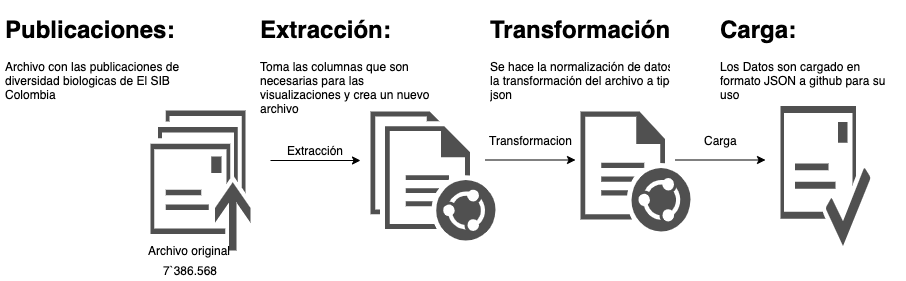

The diagram above was exported from draw.io. Its source (the exported page's mxGraphModel, read from the mxfile embedded in the PNG):
<mxGraphModel dx="946" dy="614" grid="1" gridSize="10" guides="1" tooltips="1" connect="1" arrows="1" fold="1" page="1" pageScale="1" pageWidth="850" pageHeight="1100" math="0" shadow="0">
  <root>
    <mxCell id="0" />
    <mxCell id="1" parent="0" />
    <mxCell id="I2wXO4E2wCwCPVIrMC1H-1" value="" style="pointerEvents=1;shadow=0;dashed=0;html=1;strokeColor=none;fillColor=#505050;labelPosition=center;verticalLabelPosition=bottom;verticalAlign=top;outlineConnect=0;align=center;shape=mxgraph.office.communications.messages_queued;" vertex="1" parent="1">
      <mxGeometry x="190" y="150" width="100" height="140" as="geometry" />
    </mxCell>
    <mxCell id="I2wXO4E2wCwCPVIrMC1H-2" value="Archivo original&amp;nbsp;" style="text;html=1;align=center;verticalAlign=middle;resizable=0;points=[];;autosize=1;" vertex="1" parent="1">
      <mxGeometry x="180" y="280" width="100" height="20" as="geometry" />
    </mxCell>
    <mxCell id="I2wXO4E2wCwCPVIrMC1H-3" value="7`386.568" style="text;html=1;align=center;verticalAlign=middle;resizable=0;points=[];;autosize=1;" vertex="1" parent="1">
      <mxGeometry x="195" y="300" width="70" height="20" as="geometry" />
    </mxCell>
    <mxCell id="I2wXO4E2wCwCPVIrMC1H-4" value="&lt;h1&gt;Publicaciones:&lt;/h1&gt;&lt;div&gt;Archivo con las publicaciones de diversidad biologicas de El SIB Colombia&lt;/div&gt;" style="text;html=1;strokeColor=none;fillColor=none;spacing=5;spacingTop=-20;whiteSpace=wrap;overflow=hidden;rounded=0;" vertex="1" parent="1">
      <mxGeometry x="40" y="50" width="190" height="120" as="geometry" />
    </mxCell>
    <mxCell id="I2wXO4E2wCwCPVIrMC1H-5" value="" style="endArrow=classic;html=1;" edge="1" parent="1">
      <mxGeometry width="50" height="50" relative="1" as="geometry">
        <mxPoint x="310" y="200" as="sourcePoint" />
        <mxPoint x="400" y="200" as="targetPoint" />
      </mxGeometry>
    </mxCell>
    <mxCell id="I2wXO4E2wCwCPVIrMC1H-6" value="Extracción" style="text;html=1;align=center;verticalAlign=middle;resizable=0;points=[];;autosize=1;" vertex="1" parent="1">
      <mxGeometry x="320" y="180" width="70" height="20" as="geometry" />
    </mxCell>
    <mxCell id="I2wXO4E2wCwCPVIrMC1H-7" value="" style="pointerEvents=1;shadow=0;dashed=0;html=1;strokeColor=none;fillColor=#505050;labelPosition=center;verticalLabelPosition=bottom;verticalAlign=top;outlineConnect=0;align=center;shape=mxgraph.office.concepts.document_shared;" vertex="1" parent="1">
      <mxGeometry x="620" y="151" width="110" height="120" as="geometry" />
    </mxCell>
    <mxCell id="I2wXO4E2wCwCPVIrMC1H-8" value="&lt;h1&gt;Extracción:&amp;nbsp;&lt;/h1&gt;&lt;div&gt;Toma las columnas que son necesarias para las visualizaciones y crea un nuevo archivo&lt;/div&gt;" style="text;html=1;strokeColor=none;fillColor=none;spacing=5;spacingTop=-20;whiteSpace=wrap;overflow=hidden;rounded=0;" vertex="1" parent="1">
      <mxGeometry x="295" y="50" width="190" height="120" as="geometry" />
    </mxCell>
    <mxCell id="I2wXO4E2wCwCPVIrMC1H-9" value="" style="pointerEvents=1;shadow=0;dashed=0;html=1;strokeColor=none;fillColor=#505050;labelPosition=center;verticalLabelPosition=bottom;verticalAlign=top;outlineConnect=0;align=center;shape=mxgraph.office.concepts.documents_shared;" vertex="1" parent="1">
      <mxGeometry x="410" y="151" width="125" height="129" as="geometry" />
    </mxCell>
    <mxCell id="I2wXO4E2wCwCPVIrMC1H-10" value="Transformacion" style="text;html=1;align=center;verticalAlign=middle;resizable=0;points=[];;autosize=1;" vertex="1" parent="1">
      <mxGeometry x="520" y="170" width="100" height="20" as="geometry" />
    </mxCell>
    <mxCell id="I2wXO4E2wCwCPVIrMC1H-11" value="" style="endArrow=classic;html=1;" edge="1" parent="1">
      <mxGeometry width="50" height="50" relative="1" as="geometry">
        <mxPoint x="525" y="199.5" as="sourcePoint" />
        <mxPoint x="615" y="199.5" as="targetPoint" />
      </mxGeometry>
    </mxCell>
    <mxCell id="I2wXO4E2wCwCPVIrMC1H-12" value="&lt;h1&gt;Transformación:&amp;nbsp;&lt;/h1&gt;&lt;div&gt;Se hace la normalización de datos y la transformación del archivo a tipo json&lt;/div&gt;" style="text;html=1;strokeColor=none;fillColor=none;spacing=5;spacingTop=-20;whiteSpace=wrap;overflow=hidden;rounded=0;" vertex="1" parent="1">
      <mxGeometry x="525" y="50" width="190" height="120" as="geometry" />
    </mxCell>
    <mxCell id="I2wXO4E2wCwCPVIrMC1H-13" value="" style="pointerEvents=1;shadow=0;dashed=0;html=1;strokeColor=none;fillColor=#505050;labelPosition=center;verticalLabelPosition=bottom;verticalAlign=top;outlineConnect=0;align=center;shape=mxgraph.office.concepts.email_approved;" vertex="1" parent="1">
      <mxGeometry x="820" y="145.5" width="90" height="140" as="geometry" />
    </mxCell>
    <mxCell id="I2wXO4E2wCwCPVIrMC1H-14" value="" style="endArrow=classic;html=1;" edge="1" parent="1">
      <mxGeometry width="50" height="50" relative="1" as="geometry">
        <mxPoint x="715" y="199.5" as="sourcePoint" />
        <mxPoint x="805" y="199.5" as="targetPoint" />
      </mxGeometry>
    </mxCell>
    <mxCell id="I2wXO4E2wCwCPVIrMC1H-15" value="Carga" style="text;html=1;align=center;verticalAlign=middle;resizable=0;points=[];;autosize=1;" vertex="1" parent="1">
      <mxGeometry x="735" y="170" width="50" height="20" as="geometry" />
    </mxCell>
    <mxCell id="I2wXO4E2wCwCPVIrMC1H-16" value="&lt;h1&gt;Carga:&amp;nbsp;&lt;/h1&gt;&lt;div&gt;Los Datos son cargado en formato JSON a github para su uso&amp;nbsp;&lt;/div&gt;" style="text;html=1;strokeColor=none;fillColor=none;spacing=5;spacingTop=-20;whiteSpace=wrap;overflow=hidden;rounded=0;" vertex="1" parent="1">
      <mxGeometry x="755" y="50" width="190" height="120" as="geometry" />
    </mxCell>
  </root>
</mxGraphModel>